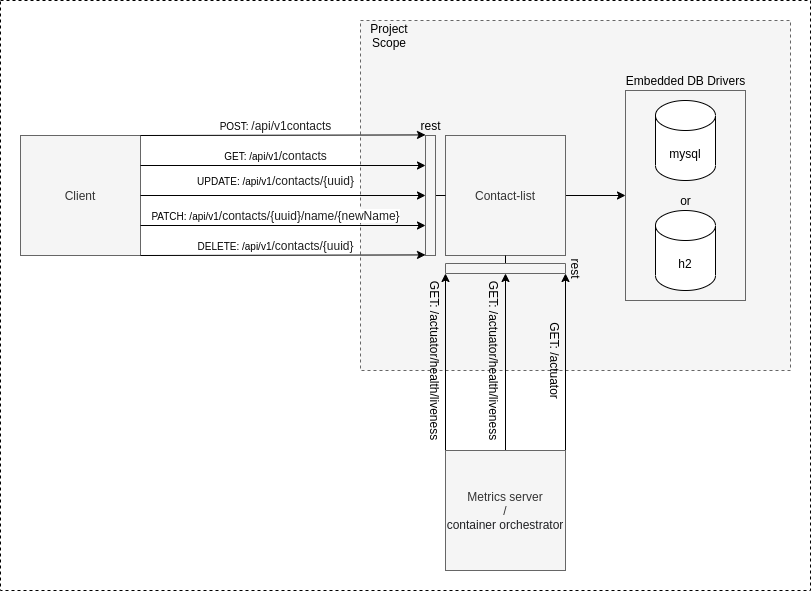

The diagram above was exported from draw.io. Its source (the exported page's mxGraphModel, read from the mxfile embedded in the PNG):
<mxGraphModel dx="2014" dy="806" grid="1" gridSize="10" guides="1" tooltips="1" connect="1" arrows="1" fold="1" page="1" pageScale="1" pageWidth="827" pageHeight="1169" math="0" shadow="0">
  <root>
    <mxCell id="0" />
    <mxCell id="1" parent="0" />
    <mxCell id="2" value="" style="rounded=0;whiteSpace=wrap;html=1;dashed=1;" vertex="1" parent="1">
      <mxGeometry x="40" y="50" width="810" height="590" as="geometry" />
    </mxCell>
    <mxCell id="3" value="" style="rounded=0;whiteSpace=wrap;html=1;fontSize=12;fillColor=#f5f5f5;strokeColor=#666666;dashed=1;fontColor=#333333;" vertex="1" parent="1">
      <mxGeometry x="400" y="70" width="430" height="350" as="geometry" />
    </mxCell>
    <mxCell id="4" value="&lt;font style=&quot;font-size: 10px&quot;&gt;UPDATE: /api/v1&lt;/font&gt;&lt;span style=&quot;color: rgb(33 , 33 , 33) ; font-family: &amp;#34;inter&amp;#34; , , , &amp;#34;blinkmacsystemfont&amp;#34; , &amp;#34;segoe ui&amp;#34; , &amp;#34;roboto&amp;#34; , &amp;#34;oxygen&amp;#34; , &amp;#34;ubuntu&amp;#34; , &amp;#34;cantarell&amp;#34; , &amp;#34;fira sans&amp;#34; , &amp;#34;droid sans&amp;#34; , &amp;#34;helvetica&amp;#34; , &amp;#34;arial&amp;#34; , sans-serif ; text-align: left ; background-color: rgb(255 , 255 , 255)&quot;&gt;/contacts/{uuid}&lt;/span&gt;" style="text;html=1;align=center;verticalAlign=middle;resizable=0;points=[];autosize=1;strokeColor=none;fillColor=none;" vertex="1" parent="1">
      <mxGeometry x="230" y="220" width="170" height="20" as="geometry" />
    </mxCell>
    <mxCell id="5" value="" style="rounded=0;whiteSpace=wrap;html=1;fillColor=#f5f5f5;strokeColor=#666666;fontColor=#333333;" vertex="1" parent="1">
      <mxGeometry x="665" y="140" width="120" height="210" as="geometry" />
    </mxCell>
    <mxCell id="6" style="edgeStyle=orthogonalEdgeStyle;rounded=0;orthogonalLoop=1;jettySize=auto;html=1;exitX=1;exitY=0.5;exitDx=0;exitDy=0;" edge="1" source="7" target="5" parent="1">
      <mxGeometry relative="1" as="geometry" />
    </mxCell>
    <mxCell id="7" value="Contact-list" style="rounded=0;whiteSpace=wrap;html=1;fillColor=#f5f5f5;strokeColor=#666666;fontColor=#333333;" vertex="1" parent="1">
      <mxGeometry x="485" y="185" width="120" height="120" as="geometry" />
    </mxCell>
    <mxCell id="8" style="edgeStyle=orthogonalEdgeStyle;rounded=0;orthogonalLoop=1;jettySize=auto;html=1;exitX=1;exitY=0.5;exitDx=0;exitDy=0;entryX=0;entryY=0.5;entryDx=0;entryDy=0;endArrow=none;endFill=0;" edge="1" source="9" target="7" parent="1">
      <mxGeometry relative="1" as="geometry" />
    </mxCell>
    <mxCell id="9" value="" style="rounded=0;whiteSpace=wrap;html=1;fillColor=#f5f5f5;fontColor=#333333;strokeColor=#666666;" vertex="1" parent="1">
      <mxGeometry x="465" y="185" width="10" height="120" as="geometry" />
    </mxCell>
    <mxCell id="10" value="rest" style="text;html=1;align=center;verticalAlign=middle;resizable=0;points=[];autosize=1;strokeColor=none;fillColor=none;" vertex="1" parent="1">
      <mxGeometry x="450" y="165" width="40" height="20" as="geometry" />
    </mxCell>
    <mxCell id="11" value="mysql" style="shape=cylinder3;whiteSpace=wrap;html=1;boundedLbl=1;backgroundOutline=1;size=15;" vertex="1" parent="1">
      <mxGeometry x="695" y="150" width="60" height="80" as="geometry" />
    </mxCell>
    <mxCell id="12" value="h2" style="shape=cylinder3;whiteSpace=wrap;html=1;boundedLbl=1;backgroundOutline=1;size=15;" vertex="1" parent="1">
      <mxGeometry x="695" y="260" width="60" height="80" as="geometry" />
    </mxCell>
    <mxCell id="13" value="or" style="text;html=1;align=center;verticalAlign=middle;resizable=0;points=[];autosize=1;strokeColor=none;fillColor=none;" vertex="1" parent="1">
      <mxGeometry x="710" y="240" width="30" height="20" as="geometry" />
    </mxCell>
    <mxCell id="14" value="Embedded DB Drivers" style="text;html=1;align=center;verticalAlign=middle;resizable=0;points=[];autosize=1;strokeColor=none;fillColor=none;" vertex="1" parent="1">
      <mxGeometry x="660" y="120" width="130" height="20" as="geometry" />
    </mxCell>
    <mxCell id="15" value="Client" style="rounded=0;whiteSpace=wrap;html=1;fillColor=#f5f5f5;strokeColor=#666666;fontColor=#333333;" vertex="1" parent="1">
      <mxGeometry x="60" y="185" width="120" height="120" as="geometry" />
    </mxCell>
    <mxCell id="16" value="" style="endArrow=classic;html=1;rounded=0;entryX=0;entryY=0.5;entryDx=0;entryDy=0;exitX=1;exitY=0.5;exitDx=0;exitDy=0;" edge="1" source="15" target="9" parent="1">
      <mxGeometry width="50" height="50" relative="1" as="geometry">
        <mxPoint x="290" y="245" as="sourcePoint" />
        <mxPoint x="560" y="175" as="targetPoint" />
      </mxGeometry>
    </mxCell>
    <mxCell id="17" value="" style="endArrow=classic;html=1;rounded=0;entryX=0;entryY=0.5;entryDx=0;entryDy=0;exitX=1;exitY=0;exitDx=0;exitDy=0;" edge="1" source="15" parent="1">
      <mxGeometry width="50" height="50" relative="1" as="geometry">
        <mxPoint x="290" y="184.43" as="sourcePoint" />
        <mxPoint x="465" y="184.43000000000006" as="targetPoint" />
      </mxGeometry>
    </mxCell>
    <mxCell id="18" value="" style="endArrow=classic;html=1;rounded=0;entryX=0;entryY=0.5;entryDx=0;entryDy=0;exitX=1;exitY=1;exitDx=0;exitDy=0;" edge="1" source="15" parent="1">
      <mxGeometry width="50" height="50" relative="1" as="geometry">
        <mxPoint x="290" y="304.43" as="sourcePoint" />
        <mxPoint x="465" y="304.43000000000006" as="targetPoint" />
      </mxGeometry>
    </mxCell>
    <mxCell id="19" value="" style="endArrow=classic;html=1;rounded=0;entryX=0;entryY=0.5;entryDx=0;entryDy=0;exitX=1;exitY=0.75;exitDx=0;exitDy=0;" edge="1" source="15" parent="1">
      <mxGeometry width="50" height="50" relative="1" as="geometry">
        <mxPoint x="290" y="275" as="sourcePoint" />
        <mxPoint x="465" y="275" as="targetPoint" />
      </mxGeometry>
    </mxCell>
    <mxCell id="20" value="" style="endArrow=classic;html=1;rounded=0;entryX=0;entryY=0.5;entryDx=0;entryDy=0;exitX=1;exitY=0.25;exitDx=0;exitDy=0;" edge="1" source="15" parent="1">
      <mxGeometry width="50" height="50" relative="1" as="geometry">
        <mxPoint x="290" y="215" as="sourcePoint" />
        <mxPoint x="465" y="215" as="targetPoint" />
      </mxGeometry>
    </mxCell>
    <mxCell id="21" value="&lt;font style=&quot;font-size: 10px&quot;&gt;POST:&amp;nbsp;&lt;/font&gt;&lt;span style=&quot;color: rgb(33 , 33 , 33) ; font-family: &amp;#34;inter&amp;#34; , , , &amp;#34;blinkmacsystemfont&amp;#34; , &amp;#34;segoe ui&amp;#34; , &amp;#34;roboto&amp;#34; , &amp;#34;oxygen&amp;#34; , &amp;#34;ubuntu&amp;#34; , &amp;#34;cantarell&amp;#34; , &amp;#34;fira sans&amp;#34; , &amp;#34;droid sans&amp;#34; , &amp;#34;helvetica&amp;#34; , &amp;#34;arial&amp;#34; , sans-serif ; text-align: left ; background-color: rgb(255 , 255 , 255)&quot;&gt;/api/v1contacts&lt;/span&gt;" style="text;html=1;align=center;verticalAlign=middle;resizable=0;points=[];autosize=1;strokeColor=none;fillColor=none;" vertex="1" parent="1">
      <mxGeometry x="250" y="165" width="130" height="20" as="geometry" />
    </mxCell>
    <mxCell id="22" value="&lt;font style=&quot;font-size: 10px&quot;&gt;GET: /api/v1&lt;/font&gt;&lt;span style=&quot;color: rgb(33 , 33 , 33) ; font-family: &amp;#34;inter&amp;#34; , , , &amp;#34;blinkmacsystemfont&amp;#34; , &amp;#34;segoe ui&amp;#34; , &amp;#34;roboto&amp;#34; , &amp;#34;oxygen&amp;#34; , &amp;#34;ubuntu&amp;#34; , &amp;#34;cantarell&amp;#34; , &amp;#34;fira sans&amp;#34; , &amp;#34;droid sans&amp;#34; , &amp;#34;helvetica&amp;#34; , &amp;#34;arial&amp;#34; , sans-serif ; text-align: left ; background-color: rgb(255 , 255 , 255)&quot;&gt;/contacts&lt;/span&gt;" style="text;html=1;align=center;verticalAlign=middle;resizable=0;points=[];autosize=1;strokeColor=none;fillColor=none;" vertex="1" parent="1">
      <mxGeometry x="255" y="195" width="120" height="20" as="geometry" />
    </mxCell>
    <mxCell id="23" value="&lt;font style=&quot;font-size: 10px&quot;&gt;PATCH: /api/v1&lt;/font&gt;&lt;span style=&quot;color: rgb(33 , 33 , 33) ; font-family: &amp;#34;inter&amp;#34; , , , &amp;#34;blinkmacsystemfont&amp;#34; , &amp;#34;segoe ui&amp;#34; , &amp;#34;roboto&amp;#34; , &amp;#34;oxygen&amp;#34; , &amp;#34;ubuntu&amp;#34; , &amp;#34;cantarell&amp;#34; , &amp;#34;fira sans&amp;#34; , &amp;#34;droid sans&amp;#34; , &amp;#34;helvetica&amp;#34; , &amp;#34;arial&amp;#34; , sans-serif ; text-align: left ; background-color: rgb(255 , 255 , 255)&quot;&gt;/contacts/{uuid}/name/{newName}&lt;/span&gt;" style="text;html=1;align=center;verticalAlign=middle;resizable=0;points=[];autosize=1;strokeColor=none;fillColor=none;" vertex="1" parent="1">
      <mxGeometry x="185" y="255" width="260" height="20" as="geometry" />
    </mxCell>
    <mxCell id="24" value="&lt;font style=&quot;font-size: 10px&quot;&gt;DELETE: /api/v1&lt;/font&gt;&lt;span style=&quot;color: rgb(33 , 33 , 33) ; font-family: &amp;#34;inter&amp;#34; , , , &amp;#34;blinkmacsystemfont&amp;#34; , &amp;#34;segoe ui&amp;#34; , &amp;#34;roboto&amp;#34; , &amp;#34;oxygen&amp;#34; , &amp;#34;ubuntu&amp;#34; , &amp;#34;cantarell&amp;#34; , &amp;#34;fira sans&amp;#34; , &amp;#34;droid sans&amp;#34; , &amp;#34;helvetica&amp;#34; , &amp;#34;arial&amp;#34; , sans-serif ; text-align: left ; background-color: rgb(255 , 255 , 255)&quot;&gt;/contacts/{uuid}&lt;/span&gt;" style="text;html=1;align=center;verticalAlign=middle;resizable=0;points=[];autosize=1;strokeColor=none;fillColor=none;" vertex="1" parent="1">
      <mxGeometry x="230" y="285" width="170" height="20" as="geometry" />
    </mxCell>
    <mxCell id="25" style="edgeStyle=orthogonalEdgeStyle;rounded=0;orthogonalLoop=1;jettySize=auto;html=1;exitX=0;exitY=0.5;exitDx=0;exitDy=0;entryX=0.5;entryY=1;entryDx=0;entryDy=0;fontSize=10;endArrow=none;endFill=0;" edge="1" source="26" target="7" parent="1">
      <mxGeometry relative="1" as="geometry" />
    </mxCell>
    <mxCell id="26" value="" style="rounded=0;whiteSpace=wrap;html=1;direction=south;fillColor=#f5f5f5;fontColor=#333333;strokeColor=#666666;" vertex="1" parent="1">
      <mxGeometry x="485" y="313" width="120" height="10" as="geometry" />
    </mxCell>
    <mxCell id="27" value="rest" style="text;html=1;align=center;verticalAlign=middle;resizable=0;points=[];autosize=1;strokeColor=none;fillColor=none;flipV=1;flipH=1;rotation=90;" vertex="1" parent="1">
      <mxGeometry x="596" y="308" width="40" height="20" as="geometry" />
    </mxCell>
    <mxCell id="28" style="edgeStyle=orthogonalEdgeStyle;rounded=0;orthogonalLoop=1;jettySize=auto;html=1;exitX=0;exitY=0;exitDx=0;exitDy=0;entryX=1;entryY=1;entryDx=0;entryDy=0;fontSize=10;endArrow=classic;endFill=1;" edge="1" source="31" target="26" parent="1">
      <mxGeometry relative="1" as="geometry" />
    </mxCell>
    <mxCell id="29" style="edgeStyle=orthogonalEdgeStyle;rounded=0;orthogonalLoop=1;jettySize=auto;html=1;exitX=1;exitY=0;exitDx=0;exitDy=0;entryX=1;entryY=0;entryDx=0;entryDy=0;fontSize=10;endArrow=classic;endFill=1;" edge="1" source="31" target="26" parent="1">
      <mxGeometry relative="1" as="geometry" />
    </mxCell>
    <mxCell id="30" style="edgeStyle=orthogonalEdgeStyle;rounded=0;orthogonalLoop=1;jettySize=auto;html=1;exitX=0.5;exitY=0;exitDx=0;exitDy=0;entryX=1;entryY=0.5;entryDx=0;entryDy=0;fontSize=10;endArrow=classic;endFill=1;" edge="1" source="31" target="26" parent="1">
      <mxGeometry relative="1" as="geometry" />
    </mxCell>
    <mxCell id="31" value="Metrics server&lt;br&gt;/&lt;br&gt;&lt;span style=&quot;color: rgb(32 , 33 , 36) ; font-family: inherit ; text-align: left&quot;&gt;&lt;font style=&quot;font-size: 12px&quot;&gt;container orchestrator&lt;/font&gt;&lt;/span&gt;" style="rounded=0;whiteSpace=wrap;html=1;fillColor=#f5f5f5;strokeColor=#666666;fontColor=#333333;" vertex="1" parent="1">
      <mxGeometry x="485" y="500" width="120" height="120" as="geometry" />
    </mxCell>
    <mxCell id="32" value="&lt;font style=&quot;font-size: 12px&quot;&gt;GET: /actuator&lt;/font&gt;" style="text;html=1;align=center;verticalAlign=middle;resizable=0;points=[];autosize=1;strokeColor=none;fillColor=none;flipV=1;flipH=1;rotation=90;" vertex="1" parent="1">
      <mxGeometry x="550" y="400" width="90" height="20" as="geometry" />
    </mxCell>
    <mxCell id="33" value="&lt;font style=&quot;font-size: 12px&quot;&gt;GET: /actuator/health/liveness&lt;/font&gt;" style="text;html=1;align=center;verticalAlign=middle;resizable=0;points=[];autosize=1;strokeColor=none;fillColor=none;flipV=1;flipH=1;rotation=90;" vertex="1" parent="1">
      <mxGeometry x="449" y="400" width="170" height="20" as="geometry" />
    </mxCell>
    <mxCell id="34" value="&lt;font style=&quot;font-size: 12px&quot;&gt;GET: /actuator/health/liveness&lt;/font&gt;" style="text;html=1;align=center;verticalAlign=middle;resizable=0;points=[];autosize=1;strokeColor=none;fillColor=none;flipV=1;flipH=1;rotation=90;" vertex="1" parent="1">
      <mxGeometry x="390" y="400" width="170" height="20" as="geometry" />
    </mxCell>
    <mxCell id="35" value="Project Scope" style="text;html=1;strokeColor=none;fillColor=none;align=center;verticalAlign=middle;whiteSpace=wrap;rounded=0;dashed=1;fontSize=12;" vertex="1" parent="1">
      <mxGeometry x="399" y="70" width="60" height="30" as="geometry" />
    </mxCell>
  </root>
</mxGraphModel>